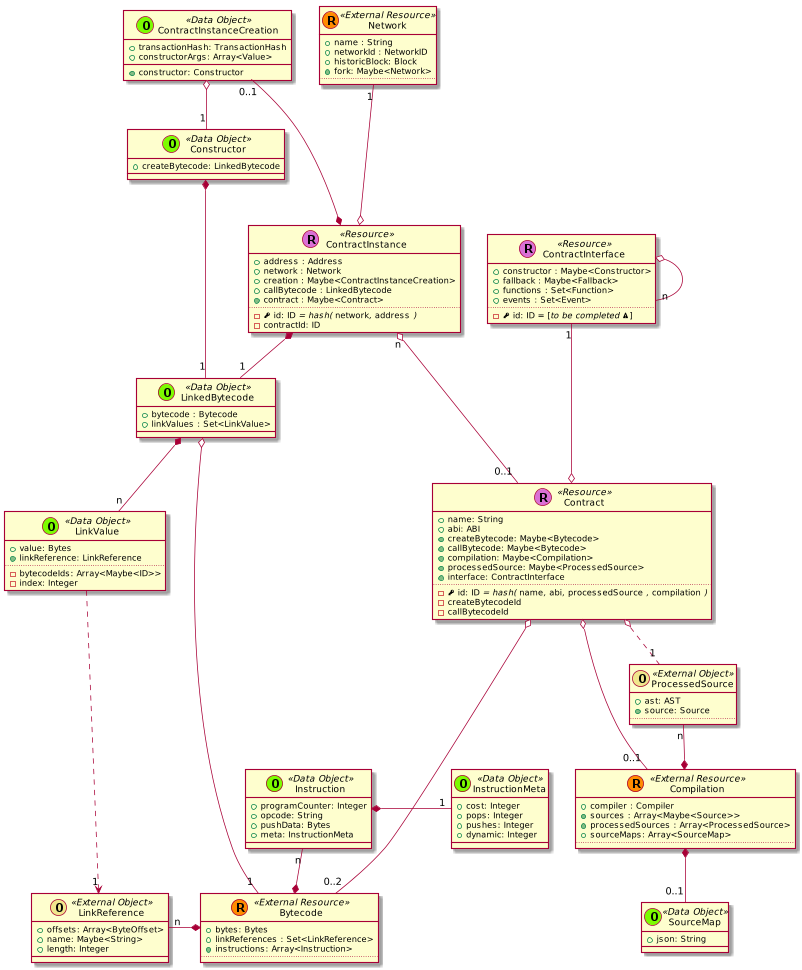

The diagram above was rendered by PlantUML. Its source (embedded in the PNG):
@startuml
scale 0.75





skinparam defaultMonospacedFontName Andale Mono





    class Contract << (R,orchid) Resource >> {
      + name: String
      + abi: ABI
      + {method} createBytecode: Maybe<Bytecode>
      + {method} callBytecode: Maybe<Bytecode>
      + {method} compilation: Maybe<Compilation>
      + {method} processedSource: Maybe<ProcessedSource>
      + {method} interface: ContractInterface
      ..
      - {field} <&key> id: ID //= hash(// ""name""//,// ""abi""//,// ""processedSource"" //,// ""compilation"" //)//
      - createBytecodeId
      - callBytecodeId
    }


  class ContractInstance << (R,orchid) Resource >> {
    + address : Address
    + network : Network
    + creation : Maybe<ContractInstanceCreation>
    + callBytecode : LinkedBytecode
    + {method} contract : Maybe<Contract>
    ..
    - {field} <&key> id: ID //= hash(// ""network""//,// ""address"" //)//
    - contractId: ID
  }

  ContractInstanceCreation "0..1" ---* ContractInstance

  class ContractInterface << (R,orchid) Resource >> {
    + constructor : Maybe<Constructor>
    + fallback : Maybe<Fallback>
    + functions : Set<Function>
    + events : Set<Event>
    ..
    - {field} <&key> id: ID = [//to be completed <&warning>//]
  }

  ContractInterface o-- "n" ContractInterface



  class Constructor << (O,lawngreen) Data Object >> {
    + createBytecode: LinkedBytecode
  }



    class Bytecode << (R,darkorange) External Resource >> {
      + bytes: Bytes
      + linkReferences : Set<LinkReference>
      + {method} instructions: Array<Instruction>
      ..
    }

    class Instruction << (O,lawngreen) Data Object >> {
      + programCounter: Integer
      + opcode: String
      + pushData: Bytes
      + meta: InstructionMeta
    }

    class InstructionMeta << (O,lawngreen) Data Object >> {
      + cost: Integer
      + pops: Integer
      + pushes: Integer
      + dynamic: Integer
    }

    Instruction *-right- "1" InstructionMeta
    Instruction "n" --* Bytecode





    class Compilation << (R,darkorange) External Resource >> {
      + compiler : Compiler
      + {method} sources : Array<Maybe<Source>>
      + {method} processedSources : Array<ProcessedSource>
      + sourceMaps: Array<SourceMap>
      ..
    }

  ProcessedSource "n" --* Compilation

    class Network << (R,darkorange) External Resource >> {
      + name : String
      + networkId : NetworkID
      + historicBlock: Block
      + {method} fork: Maybe<Network>
      ..
    }








    class LinkedBytecode << (O,lawngreen) Data Object >> {
      + bytecode : Bytecode
      + linkValues : Set<LinkValue>
    }


    class ContractInstanceCreation << (O,lawngreen) Data Object >> {
      + transactionHash: TransactionHash
      + constructorArgs: Array<Value>
      + {method} constructor: Constructor
    }

    class LinkValue << (O,lawngreen) Data Object >> {
      + value: Bytes
      + {method} linkReference: LinkReference
      ..
      - bytecodeIds: Array<Maybe<ID>>
      - index: Integer
    }

    class LinkReference << (O,khaki) External Object >> {
      + offsets: Array<ByteOffset>
      + name: Maybe<String>
      + length: Integer
    }

    class SourceMap << (O,lawngreen) Data Object >> {
      + json: String
    }


    class ProcessedSource << (O,khaki) External Object >> {
      + ast: AST
      + {method} source: Source
      ..
    }









  ContractInstance "n" o--- "0..1" Contract

  Contract o-- "0..2" Bytecode

  ContractInterface "1" ---o Contract

  Contract o-- "0..1" Compilation
  Contract o.. "1" ProcessedSource

  LinkedBytecode o---- "1" Bytecode

  LinkedBytecode *-- "n" LinkValue

  LinkReference "n" -* Bytecode

  LinkValue ....> "1" LinkReference



  Network "1" ---o ContractInstance

  ContractInstanceCreation o-- "1" Constructor

  ContractInstance *-- "1" LinkedBytecode

  Constructor *-- "1" LinkedBytecode




  Compilation *-- "0..1" SourceMap






@enduml